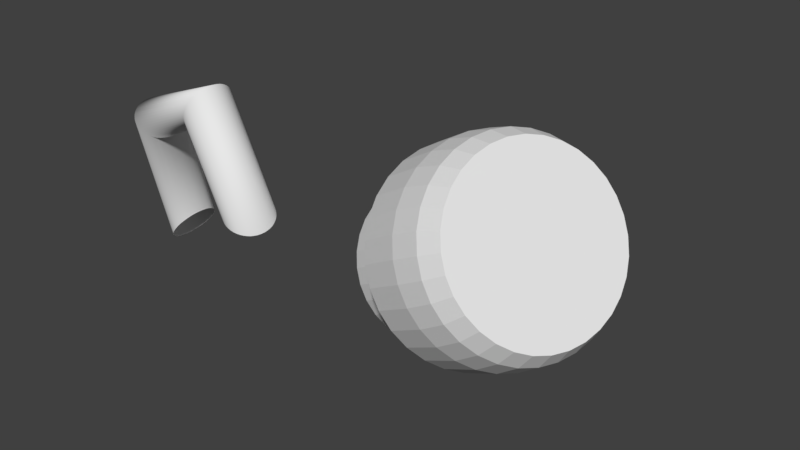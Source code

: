 # Source: sample1.blend  (saved by Blender 2.78.0; exported with 4.5.12 LTS)
import bpy
from mathutils import Matrix  # noqa: F401  (used for matrix-valued properties, if any)

bpy.ops.wm.read_factory_settings(use_empty=True)
scene = bpy.context.scene
scene.name = 'Scene'

# ---- collections
col_collection_1 = bpy.data.collections.new('Collection 1'); scene.collection.children.link(col_collection_1)

# ---- world
world_world = bpy.data.worlds.new('World'); scene.world = world_world
world_world.color = (0.05088, 0.05088, 0.05088)
world_world.use_sun_shadow = False
world_world.sun_shadow_jitter_overblur = 0.0
world_world.cycles.sampling_method = 'MANUAL'

# ---- meshes
me_mesh = bpy.data.meshes.new('Mesh')
me_mesh.from_pydata([(-2.005, -2.3, 2.615), (-1.98, -2.301, 2.604), (-1.956, -2.299, 2.594), (-1.931, -2.294, 2.586), (-1.908, -2.286, 2.579), (-1.886, -2.275, 2.573), (-1.865, -2.261, 2.568), (-1.845, -2.245, 2.565), (-1.827, -2.227, 2.563), (-1.812, -2.206, 2.563), (-1.799, -2.184, 2.564), (-1.788, -2.159, 2.567), (-1.78, -2.134, 2.572), (-1.776, -2.108, 2.578), (-1.775, -2.082, 2.585), (-1.777, -2.057, 2.593), (-1.782, -2.034, 2.603), (-1.791, -2.012, 2.613), (-1.801, -1.991, 2.624), (-1.815, -1.973, 2.635), (-1.831, -1.957, 2.647), (-1.849, -1.943, 2.659), (-1.869, -1.931, 2.671), (-1.892, -1.923, 2.683), (-1.916, -1.918, 2.694), (-1.941, -1.916, 2.705), (-1.965, -1.918, 2.715), (-1.989, -1.923, 2.724), (-2.013, -1.931, 2.731), (-2.035, -1.942, 2.737), (-2.056, -1.956, 2.742), (-2.076, -1.972, 2.745), (-2.093, -1.991, 2.747), (-2.109, -2.012, 2.747), (-2.122, -2.034, 2.746), (-2.133, -2.058, 2.743), (-2.141, -2.084, 2.738), (-2.145, -2.11, 2.732), (-2.146, -2.136, 2.724), (-2.144, -2.16, 2.716), (-2.139, -2.184, 2.707), (-2.13, -2.206, 2.696), (-2.119, -2.226, 2.686), (-2.106, -2.245, 2.674), (-2.09, -2.261, 2.663), (-2.072, -2.275, 2.651), (-2.051, -2.286, 2.639), (-2.029, -2.295, 2.627), (-2.229, -2.42, 3.448), (-2.218, -2.426, 3.472), (-2.206, -2.428, 3.496), (-2.194, -2.427, 3.519), (-2.182, -2.422, 3.542), (-2.17, -2.414, 3.563), (-2.159, -2.403, 3.583), (-2.148, -2.39, 3.602), (-2.137, -2.373, 3.619), (-2.127, -2.354, 3.633), (-2.118, -2.333, 3.646), (-2.11, -2.31, 3.656), (-2.104, -2.284, 3.663), (-2.098, -2.258, 3.666), (-2.095, -2.232, 3.667), (-2.093, -2.206, 3.664), (-2.092, -2.181, 3.659), (-2.093, -2.156, 3.65), (-2.096, -2.133, 3.639), (-2.1, -2.112, 3.626), (-2.105, -2.092, 3.61), (-2.112, -2.075, 3.592), (-2.12, -2.06, 3.573), (-2.129, -2.048, 3.551), (-2.14, -2.038, 3.528), (-2.151, -2.033, 3.504), (-2.163, -2.031, 3.48), (-2.174, -2.032, 3.457), (-2.186, -2.037, 3.434), (-2.198, -2.045, 3.413), (-2.21, -2.055, 3.393), (-2.221, -2.069, 3.374), (-2.231, -2.085, 3.357), (-2.241, -2.104, 3.343), (-2.25, -2.125, 3.33), (-2.258, -2.149, 3.32), (-2.265, -2.174, 3.313), (-2.27, -2.201, 3.31), (-2.274, -2.227, 3.309), (-2.276, -2.253, 3.312), (-2.276, -2.278, 3.317), (-2.275, -2.302, 3.326), (-2.273, -2.325, 3.337), (-2.269, -2.347, 3.35), (-2.263, -2.366, 3.366), (-2.257, -2.384, 3.384), (-2.249, -2.399, 3.403), (-2.239, -2.411, 3.425), (-3.195, -2.106, 3.023), (-3.217, -2.102, 3.038), (-3.238, -2.095, 3.053), (-3.257, -2.084, 3.068), (-3.274, -2.071, 3.083), (-3.288, -2.056, 3.097), (-3.301, -2.038, 3.11), (-3.31, -2.018, 3.123), (-3.318, -1.997, 3.135), (-3.322, -1.974, 3.146), (-3.324, -1.949, 3.156), (-3.323, -1.924, 3.164), (-3.318, -1.898, 3.17), (-3.311, -1.872, 3.174), (-3.3, -1.848, 3.177), (-3.288, -1.825, 3.177), (-3.273, -1.804, 3.175), (-3.256, -1.785, 3.172), (-3.237, -1.768, 3.166), (-3.217, -1.753, 3.16), (-3.196, -1.742, 3.151), (-3.174, -1.732, 3.141), (-3.152, -1.726, 3.129), (-3.129, -1.724, 3.116), (-3.106, -1.724, 3.102), (-3.083, -1.728, 3.087), (-3.063, -1.735, 3.072), (-3.044, -1.746, 3.057), (-3.027, -1.759, 3.043), (-3.012, -1.774, 3.028), (-3.0, -1.792, 3.015), (-2.99, -1.812, 3.002), (-2.983, -1.833, 2.99), (-2.978, -1.856, 2.979), (-2.976, -1.881, 2.97), (-2.978, -1.906, 2.962), (-2.982, -1.932, 2.955), (-2.99, -1.958, 2.951), (-3.0, -1.982, 2.949), (-3.013, -2.005, 2.948), (-3.028, -2.026, 2.95), (-3.045, -2.045, 2.953), (-3.063, -2.062, 2.959), (-3.083, -2.076, 2.966), (-3.104, -2.088, 2.974), (-3.126, -2.097, 2.984), (-3.149, -2.104, 2.996), (-3.172, -2.106, 3.009), (-3.142, -1.912, 2.029), (-3.158, -1.902, 2.009), (-3.172, -1.889, 1.991), (-3.185, -1.874, 1.974), (-3.197, -1.856, 1.959), (-3.206, -1.836, 1.946), (-3.214, -1.814, 1.935), (-3.22, -1.791, 1.927), (-3.224, -1.767, 1.92), (-3.226, -1.741, 1.916), (-3.225, -1.715, 1.915), (-3.223, -1.689, 1.916), (-3.218, -1.662, 1.92), (-3.211, -1.637, 1.927), (-3.202, -1.614, 1.936), (-3.191, -1.592, 1.947), (-3.179, -1.574, 1.96), (-3.165, -1.558, 1.975), (-3.151, -1.544, 1.991), (-3.136, -1.534, 2.009), (-3.12, -1.527, 2.028), (-3.103, -1.522, 2.047), (-3.086, -1.521, 2.067), (-3.069, -1.524, 2.087), (-3.053, -1.53, 2.108), (-3.037, -1.54, 2.128), (-3.022, -1.553, 2.146), (-3.009, -1.568, 2.162), (-2.998, -1.586, 2.177), (-2.988, -1.606, 2.19), (-2.98, -1.628, 2.201), (-2.975, -1.651, 2.21), (-2.971, -1.676, 2.216), (-2.969, -1.701, 2.22), (-2.969, -1.727, 2.222), (-2.972, -1.754, 2.221), (-2.977, -1.78, 2.217), (-2.984, -1.805, 2.21), (-2.993, -1.829, 2.201), (-3.004, -1.85, 2.189), (-3.016, -1.868, 2.176), (-3.029, -1.884, 2.161), (-3.044, -1.898, 2.145), (-3.059, -1.908, 2.128), (-3.075, -1.916, 2.109), (-3.091, -1.92, 2.089), (-3.108, -1.921, 2.069), (-3.125, -1.918, 2.049), (-2.094, 0.2878, 1.196), (-0.6077, -0.2486, 2.105), (-2.273, -0.4758, 1.038), (-0.8087, -1.108, 1.927), (-2.353, -0.4689, 1.172), (-0.8986, -1.1, 2.078), (-2.423, -0.433, 1.308), (-0.9773, -1.059, 2.231), (-2.48, -0.3694, 1.439), (-1.042, -0.9879, 2.379), (-2.522, -0.2805, 1.562), (-1.09, -0.8879, 2.516), (-2.549, -0.1698, 1.669), (-1.119, -0.7633, 2.637), (-2.557, -0.04146, 1.759), (-1.129, -0.619, 2.738), (-2.548, 0.09949, 1.827), (-1.118, -0.4604, 2.815), (-2.521, 0.2477, 1.871), (-1.088, -0.2937, 2.864), (-2.478, 0.3974, 1.889), (-1.04, -0.1252, 2.885), (-2.42, 0.5429, 1.88), (-0.9748, 0.03847, 2.875), (-2.35, 0.6786, 1.845), (-0.8956, 0.1911, 2.835), (-2.27, 0.7993, 1.786), (-0.8054, 0.3269, 2.768), (-2.183, 0.9003, 1.703), (-0.7076, 0.4406, 2.675), (-2.092, 0.9778, 1.601), (-0.6059, 0.5277, 2.56), (-2.002, 1.029, 1.483), (-0.5043, 0.5851, 2.428), (-1.915, 1.051, 1.354), (-0.4067, 0.6104, 2.283), (-1.835, 1.044, 1.22), (-0.3167, 0.6027, 2.131), (-1.765, 1.009, 1.084), (-0.238, 0.5623, 1.979), (-1.708, 0.9449, 0.9527), (-0.1735, 0.4907, 1.831), (-1.666, 0.856, 0.8307), (-0.1257, 0.3907, 1.694), (-1.64, 0.7453, 0.7227), (-0.09635, 0.2661, 1.572), (-1.631, 0.617, 0.6329), (-0.08668, 0.1218, 1.471), (-1.64, 0.476, 0.5648), (-0.09704, -0.03679, 1.395), (-1.667, 0.3278, 0.5209), (-0.127, -0.2035, 1.345), (-1.71, 0.1781, 0.503), (-0.1755, -0.3719, 1.325), (-1.768, 0.0326, 0.5117), (-0.2405, -0.5356, 1.335), (-1.838, -0.1031, 0.5467), (-0.3197, -0.6883, 1.374), (-1.918, -0.2238, 0.6067), (-0.4099, -0.8241, 1.442), (-2.005, -0.3248, 0.6893), (-0.5078, -0.9378, 1.535), (-2.096, -0.4023, 0.7914), (-0.6094, -1.025, 1.65), (-2.186, -0.4533, 0.909), (-0.7111, -1.082, 1.782), (-1.287, -1.09, 1.625), (-1.392, -1.081, 1.802), (-1.484, -1.034, 1.98), (-1.559, -0.9504, 2.152), (-1.615, -0.8338, 2.312), (-1.649, -0.6884, 2.454), (-1.661, -0.52, 2.572), (-1.649, -0.335, 2.661), (-1.614, -0.1406, 2.719), (-1.557, 0.05597, 2.742), (-1.481, 0.247, 2.731), (-1.389, 0.4251, 2.685), (-1.284, 0.5835, 2.606), (-1.169, 0.7161, 2.498), (-1.051, 0.8178, 2.364), (-0.9323, 0.8847, 2.209), (-0.8184, 0.9142, 2.041), (-0.7135, 0.9052, 1.864), (-0.6216, 0.858, 1.686), (-0.5463, 0.7745, 1.513), (-0.4905, 0.6579, 1.353), (-0.4563, 0.5126, 1.211), (-0.445, 0.3442, 1.093), (-0.4571, 0.1592, 1.004), (-0.4921, -0.03534, 0.9465), (-0.5486, -0.2319, 0.9229), (-0.6245, -0.4228, 0.9344), (-0.7169, -0.601, 0.9803), (-0.8222, -0.7594, 1.059), (-0.9363, -0.892, 1.167), (-1.055, -0.9937, 1.301), (-1.173, -1.061, 1.456), (-1.004, -1.141, 1.801), (-1.104, -1.132, 1.97), (-1.191, -1.087, 2.139), (-1.263, -1.008, 2.304), (-1.316, -0.8966, 2.456), (-1.348, -0.7582, 2.591), (-1.359, -0.5978, 2.703), (-1.348, -0.4216, 2.788), (-1.314, -0.2364, 2.843), (-1.26, -0.04925, 2.866), (-1.188, 0.1326, 2.855), (-1.1, 0.3023, 2.811), (-1.0, 0.4531, 2.736), (-0.8913, 0.5794, 2.633), (-0.7783, 0.6763, 2.505), (-0.6654, 0.74, 2.358), (-0.5569, 0.7681, 2.197), (-0.457, 0.7595, 2.029), (-0.3696, 0.7146, 1.859), (-0.2979, 0.6351, 1.695), (-0.2447, 0.524, 1.543), (-0.2121, 0.3856, 1.408), (-0.2014, 0.2252, 1.295), (-0.2129, 0.04903, 1.21), (-0.2462, -0.1362, 1.155), (-0.3001, -0.3234, 1.133), (-0.3723, -0.5053, 1.144), (-0.4603, -0.6749, 1.188), (-0.5606, -0.8258, 1.263), (-0.6693, -0.952, 1.366), (-0.7822, -1.049, 1.493), (-0.8951, -1.113, 1.64), (-1.835, -0.9214, 1.531), (-1.927, -0.8743, 1.709), (-2.002, -0.7908, 1.882), (-2.058, -0.6741, 2.042), (-2.092, -0.5288, 2.183), (-2.103, -0.3604, 2.301), (-2.091, -0.1754, 2.391), (-2.056, 0.01911, 2.448), (-2.0, 0.2156, 2.472), (-1.924, 0.4066, 2.46), (-1.831, 0.5847, 2.414), (-1.726, 0.7431, 2.336), (-1.612, 0.8757, 2.227), (-1.493, 0.9774, 2.093), (-1.375, 1.044, 1.939), (-1.261, 1.074, 1.77), (-1.156, 1.065, 1.593), (-1.064, 1.018, 1.415), (-0.9888, 0.9342, 1.243), (-0.933, 0.8175, 1.083), (-0.8988, 0.6722, 0.9408), (-0.8875, 0.5038, 0.823), (-0.8996, 0.3188, 0.7336), (-0.9346, 0.1243, 0.676), (-0.9911, -0.0722, 0.6524), (-1.067, -0.2632, 0.6639), (-1.159, -0.4413, 0.7098), (-1.265, -0.5997, 0.7885), (-1.379, -0.7323, 0.8969), (-1.497, -0.834, 1.031), (-1.616, -0.9009, 1.185), (-1.73, -0.9304, 1.354), (-2.077, -0.5684, 1.341), (-2.147, -0.5325, 1.477), (-2.204, -0.4688, 1.608), (-2.247, -0.3799, 1.73), (-2.273, -0.2692, 1.838), (-2.281, -0.1409, 1.928), (-2.272, 2.36e-05, 1.996), (-2.246, 0.1482, 2.04), (-2.203, 0.2979, 2.058), (-2.145, 0.4435, 2.049), (-2.074, 0.5792, 2.014), (-1.994, 0.6999, 1.954), (-1.907, 0.8009, 1.871), (-1.817, 0.8784, 1.769), (-1.727, 0.9293, 1.652), (-1.64, 0.9518, 1.523), (-1.56, 0.945, 1.388), (-1.49, 0.909, 1.253), (-1.432, 0.8454, 1.121), (-1.39, 0.7565, 0.9992), (-1.364, 0.6458, 0.8912), (-1.355, 0.5175, 0.8015), (-1.365, 0.3766, 0.7333), (-1.391, 0.2284, 0.6894), (-1.434, 0.07865, 0.6715), (-1.492, -0.06687, 0.6802), (-1.562, -0.2026, 0.7152), (-1.643, -0.3233, 0.7752), (-1.73, -0.4243, 0.8578), (-1.82, -0.5018, 0.9599), (-1.91, -0.5528, 1.078), (-1.997, -0.5752, 1.206)], [], [(0, 48, 95, 47), (1, 49, 48, 0), (2, 50, 49, 1), (3, 51, 50, 2), (4, 52, 51, 3), (5, 53, 52, 4), (6, 54, 53, 5), (7, 55, 54, 6), (8, 56, 55, 7), (9, 57, 56, 8), (10, 58, 57, 9), (11, 59, 58, 10), (12, 60, 59, 11), (13, 61, 60, 12), (14, 62, 61, 13), (15, 63, 62, 14), (16, 64, 63, 15), (17, 65, 64, 16), (18, 66, 65, 17), (19, 67, 66, 18), (20, 68, 67, 19), (21, 69, 68, 20), (22, 70, 69, 21), (23, 71, 70, 22), (24, 72, 71, 23), (25, 73, 72, 24), (26, 74, 73, 25), (27, 75, 74, 26), (28, 76, 75, 27), (29, 77, 76, 28), (30, 78, 77, 29), (31, 79, 78, 30), (32, 80, 79, 31), (33, 81, 80, 32), (34, 82, 81, 33), (35, 83, 82, 34), (36, 84, 83, 35), (37, 85, 84, 36), (38, 86, 85, 37), (39, 87, 86, 38), (40, 88, 87, 39), (41, 89, 88, 40), (42, 90, 89, 41), (43, 91, 90, 42), (44, 92, 91, 43), (45, 93, 92, 44), (46, 94, 93, 45), (47, 95, 94, 46), (48, 96, 143, 95), (49, 97, 96, 48), (50, 98, 97, 49), (51, 99, 98, 50), (52, 100, 99, 51), (53, 101, 100, 52), (54, 102, 101, 53), (55, 103, 102, 54), (56, 104, 103, 55), (57, 105, 104, 56), (58, 106, 105, 57), (59, 107, 106, 58), (60, 108, 107, 59), (61, 109, 108, 60), (62, 110, 109, 61), (63, 111, 110, 62), (64, 112, 111, 63), (65, 113, 112, 64), (66, 114, 113, 65), (67, 115, 114, 66), (68, 116, 115, 67), (69, 117, 116, 68), (70, 118, 117, 69), (71, 119, 118, 70), (72, 120, 119, 71), (73, 121, 120, 72), (74, 122, 121, 73), (75, 123, 122, 74), (76, 124, 123, 75), (77, 125, 124, 76), (78, 126, 125, 77), (79, 127, 126, 78), (80, 128, 127, 79), (81, 129, 128, 80), (82, 130, 129, 81), (83, 131, 130, 82), (84, 132, 131, 83), (85, 133, 132, 84), (86, 134, 133, 85), (87, 135, 134, 86), (88, 136, 135, 87), (89, 137, 136, 88), (90, 138, 137, 89), (91, 139, 138, 90), (92, 140, 139, 91), (93, 141, 140, 92), (94, 142, 141, 93), (95, 143, 142, 94), (96, 144, 191, 143), (97, 145, 144, 96), (98, 146, 145, 97), (99, 147, 146, 98), (100, 148, 147, 99), (101, 149, 148, 100), (102, 150, 149, 101), (103, 151, 150, 102), (104, 152, 151, 103), (105, 153, 152, 104), (106, 154, 153, 105), (107, 155, 154, 106), (108, 156, 155, 107), (109, 157, 156, 108), (110, 158, 157, 109), (111, 159, 158, 110), (112, 160, 159, 111), (113, 161, 160, 112), (114, 162, 161, 113), (115, 163, 162, 114), (116, 164, 163, 115), (117, 165, 164, 116), (118, 166, 165, 117), (119, 167, 166, 118), (120, 168, 167, 119), (121, 169, 168, 120), (122, 170, 169, 121), (123, 171, 170, 122), (124, 172, 171, 123), (125, 173, 172, 124), (126, 174, 173, 125), (127, 175, 174, 126), (128, 176, 175, 127), (129, 177, 176, 128), (130, 178, 177, 129), (131, 179, 178, 130), (132, 180, 179, 131), (133, 181, 180, 132), (134, 182, 181, 133), (135, 183, 182, 134), (136, 184, 183, 135), (137, 185, 184, 136), (138, 186, 185, 137), (139, 187, 186, 138), (140, 188, 187, 139), (141, 189, 188, 140), (142, 190, 189, 141), (143, 191, 190, 142), (192, 194, 196), (193, 197, 195), (290, 195, 197, 291), (192, 196, 198), (193, 199, 197), (291, 197, 199, 292), (192, 198, 200), (193, 201, 199), (292, 199, 201, 293), (192, 200, 202), (193, 203, 201), (293, 201, 203, 294), (192, 202, 204), (193, 205, 203), (294, 203, 205, 295), (192, 204, 206), (193, 207, 205), (295, 205, 207, 296), (192, 206, 208), (193, 209, 207), (296, 207, 209, 297), (192, 208, 210), (193, 211, 209), (297, 209, 211, 298), (192, 210, 212), (193, 213, 211), (298, 211, 213, 299), (192, 212, 214), (193, 215, 213), (299, 213, 215, 300), (192, 214, 216), (193, 217, 215), (300, 215, 217, 301), (192, 216, 218), (193, 219, 217), (301, 217, 219, 302), (192, 218, 220), (193, 221, 219), (302, 219, 221, 303), (192, 220, 222), (193, 223, 221), (303, 221, 223, 304), (192, 222, 224), (193, 225, 223), (304, 223, 225, 305), (192, 224, 226), (193, 227, 225), (305, 225, 227, 306), (192, 226, 228), (193, 229, 227), (306, 227, 229, 307), (192, 228, 230), (193, 231, 229), (307, 229, 231, 308), (192, 230, 232), (193, 233, 231), (308, 231, 233, 309), (192, 232, 234), (193, 235, 233), (309, 233, 235, 310), (192, 234, 236), (193, 237, 235), (310, 235, 237, 311), (192, 236, 238), (193, 239, 237), (311, 237, 239, 312), (192, 238, 240), (193, 241, 239), (312, 239, 241, 313), (192, 240, 242), (193, 243, 241), (313, 241, 243, 314), (192, 242, 244), (193, 245, 243), (314, 243, 245, 315), (192, 244, 246), (193, 247, 245), (315, 245, 247, 316), (192, 246, 248), (193, 249, 247), (316, 247, 249, 317), (192, 248, 250), (193, 251, 249), (317, 249, 251, 318), (192, 250, 252), (193, 253, 251), (318, 251, 253, 319), (192, 252, 254), (193, 255, 253), (319, 253, 255, 320), (192, 254, 256), (193, 257, 255), (320, 255, 257, 321), (192, 256, 194), (193, 195, 257), (321, 257, 195, 290), (352, 289, 258, 353), (351, 288, 289, 352), (350, 287, 288, 351), (349, 286, 287, 350), (348, 285, 286, 349), (347, 284, 285, 348), (346, 283, 284, 347), (345, 282, 283, 346), (344, 281, 282, 345), (343, 280, 281, 344), (342, 279, 280, 343), (341, 278, 279, 342), (340, 277, 278, 341), (339, 276, 277, 340), (338, 275, 276, 339), (337, 274, 275, 338), (336, 273, 274, 337), (335, 272, 273, 336), (334, 271, 272, 335), (333, 270, 271, 334), (332, 269, 270, 333), (331, 268, 269, 332), (330, 267, 268, 331), (329, 266, 267, 330), (328, 265, 266, 329), (327, 264, 265, 328), (326, 263, 264, 327), (325, 262, 263, 326), (324, 261, 262, 325), (323, 260, 261, 324), (322, 259, 260, 323), (353, 258, 259, 322), (289, 321, 290, 258), (288, 320, 321, 289), (287, 319, 320, 288), (286, 318, 319, 287), (285, 317, 318, 286), (284, 316, 317, 285), (283, 315, 316, 284), (282, 314, 315, 283), (281, 313, 314, 282), (280, 312, 313, 281), (279, 311, 312, 280), (278, 310, 311, 279), (277, 309, 310, 278), (276, 308, 309, 277), (275, 307, 308, 276), (274, 306, 307, 275), (273, 305, 306, 274), (272, 304, 305, 273), (271, 303, 304, 272), (270, 302, 303, 271), (269, 301, 302, 270), (268, 300, 301, 269), (267, 299, 300, 268), (266, 298, 299, 267), (265, 297, 298, 266), (264, 296, 297, 265), (263, 295, 296, 264), (262, 294, 295, 263), (261, 293, 294, 262), (260, 292, 293, 261), (259, 291, 292, 260), (258, 290, 291, 259), (385, 353, 322, 354), (354, 322, 323, 355), (355, 323, 324, 356), (356, 324, 325, 357), (357, 325, 326, 358), (358, 326, 327, 359), (359, 327, 328, 360), (360, 328, 329, 361), (361, 329, 330, 362), (362, 330, 331, 363), (363, 331, 332, 364), (364, 332, 333, 365), (365, 333, 334, 366), (366, 334, 335, 367), (367, 335, 336, 368), (368, 336, 337, 369), (369, 337, 338, 370), (370, 338, 339, 371), (371, 339, 340, 372), (372, 340, 341, 373), (373, 341, 342, 374), (374, 342, 343, 375), (375, 343, 344, 376), (376, 344, 345, 377), (377, 345, 346, 378), (378, 346, 347, 379), (379, 347, 348, 380), (380, 348, 349, 381), (381, 349, 350, 382), (382, 350, 351, 383), (383, 351, 352, 384), (384, 352, 353, 385), (256, 384, 385, 194), (254, 383, 384, 256), (252, 382, 383, 254), (250, 381, 382, 252), (248, 380, 381, 250), (246, 379, 380, 248), (244, 378, 379, 246), (242, 377, 378, 244), (240, 376, 377, 242), (238, 375, 376, 240), (236, 374, 375, 238), (234, 373, 374, 236), (232, 372, 373, 234), (230, 371, 372, 232), (228, 370, 371, 230), (226, 369, 370, 228), (224, 368, 369, 226), (222, 367, 368, 224), (220, 366, 367, 222), (218, 365, 366, 220), (216, 364, 365, 218), (214, 363, 364, 216), (212, 362, 363, 214), (210, 361, 362, 212), (208, 360, 361, 210), (206, 359, 360, 208), (204, 358, 359, 206), (202, 357, 358, 204), (200, 356, 357, 202), (198, 355, 356, 200), (196, 354, 355, 198), (194, 385, 354, 196)])
me_mesh.polygons.foreach_set('use_smooth', [1, 1, 1, 1, 1, 1, 1, 1, 1, 1, 1, 1, 1, 1, 1, 1, 1, 1, 1, 1, 1, 1, 1, 1, 1, 1, 1, 1, 1, 1, 1, 1, 1, 1, 1, 1, 1, 1, 1, 1, 1, 1, 1, 1, 1, 1, 1, 1, 1, 1, 1, 1, 1, 1, 1, 1, 1, 1, 1, 1, 1, 1, 1, 1, 1, 1, 1, 1, 1, 1, 1, 1, 1, 1, 1, 1, 1, 1, 1, 1, 1, 1, 1, 1, 1, 1, 1, 1, 1, 1, 1, 1, 1, 1, 1, 1, 1, 1, 1, 1, 1, 1, 1, 1, 1, 1, 1, 1, 1, 1, 1, 1, 1, 1, 1, 1, 1, 1, 1, 1, 1, 1, 1, 1, 1, 1, 1, 1, 1, 1, 1, 1, 1, 1, 1, 1, 1, 1, 1, 1, 1, 1, 1, 1, 0, 0, 0, 0, 0, 0, 0, 0, 0, 0, 0, 0, 0, 0, 0, 0, 0, 0, 0, 0, 0, 0, 0, 0, 0, 0, 0, 0, 0, 0, 0, 0, 0, 0, 0, 0, 0, 0, 0, 0, 0, 0, 0, 0, 0, 0, 0, 0, 0, 0, 0, 0, 0, 0, 0, 0, 0, 0, 0, 0, 0, 0, 0, 0, 0, 0, 0, 0, 0, 0, 0, 0, 0, 0, 0, 0, 0, 0, 0, 0, 0, 0, 0, 0, 0, 0, 0, 0, 0, 0, 0, 0, 0, 0, 0, 0, 0, 0, 0, 0, 0, 0, 0, 0, 0, 0, 0, 0, 0, 0, 0, 0, 0, 0, 0, 0, 0, 0, 0, 0, 0, 0, 0, 0, 0, 0, 0, 0, 0, 0, 0, 0, 0, 0, 0, 0, 0, 0, 0, 0, 0, 0, 0, 0, 0, 0, 0, 0, 0, 0, 0, 0, 0, 0, 0, 0, 0, 0, 0, 0, 0, 0, 0, 0, 0, 0, 0, 0, 0, 0, 0, 0, 0, 0, 0, 0, 0, 0, 0, 0, 0, 0, 0, 0, 0, 0, 0, 0, 0, 0, 0, 0, 0, 0, 0, 0, 0, 0, 0, 0, 0, 0, 0, 0, 0, 0, 0, 0, 0, 0, 0, 0, 0, 0, 0, 0, 0, 0, 0, 0, 0, 0, 0, 0])
me_mesh.use_remesh_preserve_volume = False
me_mesh.use_remesh_preserve_attributes = False
me_mesh.use_mirror_vertex_groups = False
me_mesh.update()

# ---- objects
ob_nurbspath = bpy.data.objects.new('NurbsPath', me_mesh)

# ---- transforms, parenting, visibility, modifiers, constraints
ob_nurbspath.location = (4.059, 1.005, 0.4325)
ob_nurbspath.lineart.crease_threshold = 0.0

# ---- collection membership
col_collection_1.objects.link(ob_nurbspath)

# ---- scene / render settings (as saved in the file)
scene.frame_start = 1; scene.frame_end = 250; scene.frame_set(1)
scene.render.engine = 'CYCLES'
scene.render.resolution_percentage = 50
scene.render.dither_intensity = 0.0
scene.cycles.use_denoising = False
scene.cycles.samples = 128
scene.cycles.sampling_pattern = 'TABULATED_SOBOL'
scene.cycles.light_sampling_threshold = 0.0
scene.cycles.use_adaptive_sampling = False
scene.cycles.use_light_tree = False
scene.cycles.blur_glossy = 0.0
scene.cycles.sample_clamp_indirect = 0.0
scene.view_settings.view_transform = 'Standard'
bpy.context.view_layer.update()

# ---- added for rendering (the .blend has no active camera and no usable light): camera, sun
cam_auto = bpy.data.cameras.new('AutoCamera')
cam_auto.lens = 50.0
cam_auto.sensor_width = 36.0
cam_auto.clip_end = 1000.0
ob_auto_camera = bpy.data.objects.new('AutoCamera', cam_auto)
scene.collection.objects.link(ob_auto_camera)
ob_auto_camera.location = (7.64879, -6.02571, 6.75346)
ob_auto_camera.rotation_euler = (1.09748, -7.21219e-08, 0.694738)
scene.camera = ob_auto_camera
light_auto_sun = bpy.data.lights.new('AutoSun', 'SUN')
light_auto_sun.energy = 3.0
light_auto_sun.angle = 0.0523599
ob_auto_sun = bpy.data.objects.new('AutoSun', light_auto_sun)
scene.collection.objects.link(ob_auto_sun)
ob_auto_sun.rotation_euler = (0.872665, 0.174533, 0.523599)
bpy.context.view_layer.update()
